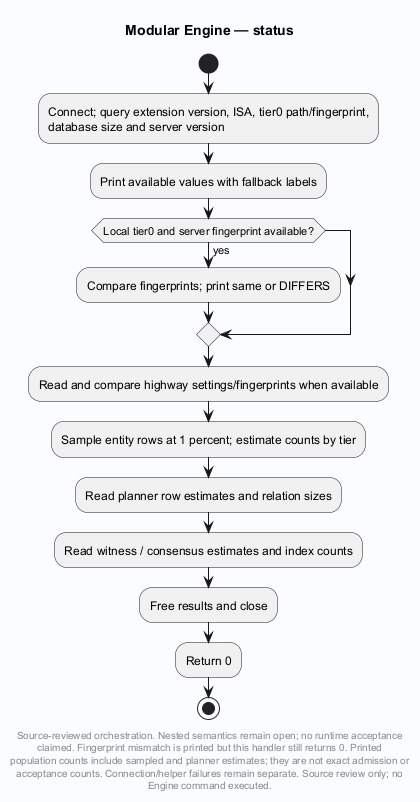

The diagram above was rendered by PlantUML. Its source (embedded in the PNG):
@startuml
' Evidence: Laplace-Engine/src/deploy.c SHA256 20bf1358963aa85db31ca32fcf81f9cfb64aa537c5bbef16542ceb278f261fe9
skinparam backgroundColor #FAFCFF
skinparam shadowing false
skinparam defaultFontName SansSerif
title Modular Engine — status
start

:Connect; query extension version, ISA, tier0 path/fingerprint,
database size and server version;
:Print available values with fallback labels;
if (Local tier0 and server fingerprint available?) then (yes)
 :Compare fingerprints; print same or DIFFERS;
endif
:Read and compare highway settings/fingerprints when available;
:Sample entity rows at 1 percent; estimate counts by tier;
:Read planner row estimates and relation sizes;
:Read witness / consensus estimates and index counts;
:Free results and close;
:Return 0;
stop
footer
Source-reviewed orchestration. Nested semantics remain open; no runtime acceptance
claimed. Fingerprint mismatch is printed but this handler still returns 0. Printed
population counts include sampled and planner estimates; they are not exact admission or
acceptance counts. Connection/helper failures remain separate. Source review only; no
Engine command executed.
end footer

@enduml